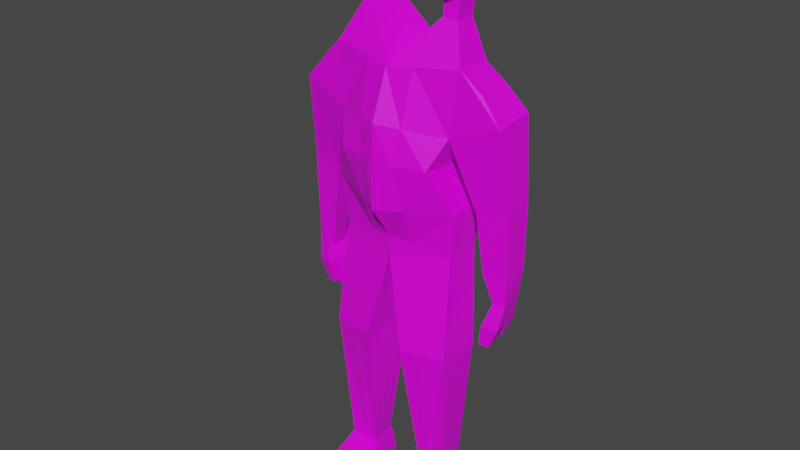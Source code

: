 # Source: AI_Model_-_Enemy_Brute.blend  (saved by Blender 3.0.42; exported with 4.5.12 LTS)
import bpy
from mathutils import Matrix  # noqa: F401  (used for matrix-valued properties, if any)

bpy.ops.wm.read_factory_settings(use_empty=True)
scene = bpy.context.scene
scene.name = 'Scene'

# ---- collections
col_collection = bpy.data.collections.new('Collection'); scene.collection.children.link(col_collection)

# ---- images (referenced by path relative to the original .blend; pixels are not part of the script)
import os
ASSET_DIR = os.environ.get("B2B_ASSET_DIR", "")  # directory of the original .blend (textures are referenced by path, not embedded)
HERE = os.path.dirname(os.path.abspath(__file__))  # packed textures are extracted next to this script under _unpacked/

def load_image(name, relpath, width, height, colorspace="sRGB"):
    """Load a texture the original file referenced (path relative to the .blend, or extracted next to this script)."""
    p = next((c for c in (os.path.join(HERE, relpath), os.path.join(ASSET_DIR, relpath)) if relpath and os.path.exists(c)), "")
    if p:
        img = bpy.data.images.load(p, check_existing=True)
        img.name = name
    else:  # same state as the original file: an image datablock whose file is absent (Cycles renders it pink)
        img = bpy.data.images.new(name, width, height)
        img.source = "FILE"
        img.filepath = "//" + (relpath or name)
    img.colorspace_settings.name = colorspace
    return img
img_colour_grid_png = load_image('Colour_Grid.png', 'Colour_Grid.png', 1024, 1024, 'sRGB')

# ---- materials (node trees are filled in below, after node groups)
mat_material = bpy.data.materials.new('Material')
mat_material.alpha_threshold = 0.0
mat_material.use_transparent_shadow = False
mat_material.line_color = (0.0, 0.0, 0.0, 1.0)

# ---- material node trees
mat_material.use_nodes = True; mat_material.node_tree.nodes.clear()
_N = mat_material.node_tree.nodes; _L = mat_material.node_tree.links
n0 = _N.new('ShaderNodeOutputMaterial'); n0.name = 'Material Output'; n0.location = (300, 300)
n1 = _N.new('ShaderNodeBsdfPrincipled'); n1.name = 'Principled BSDF'; n1.location = (10, 300)
n1.distribution = 'GGX'
n1.subsurface_method = 'RANDOM_WALK_SKIN'
n1.inputs[2].default_value = 0.4
n1.inputs[3].default_value = 1.45
n1.inputs[27].default_value = (0.0, 0.0, 0.0, 1.0)
n1.inputs[28].default_value = 1.0
n2 = _N.new('ShaderNodeTexImage'); n2.name = 'Image Texture'; n2.location = (-280, 280)
n2.image = img_colour_grid_png
_L.new(n1.outputs[0], n0.inputs[0])
_L.new(n2.outputs[0], n1.inputs[0])
n0.is_active_output = True

# ---- world
world_world = bpy.data.worlds.new('World'); scene.world = world_world
world_world.use_nodes = True; world_world.node_tree.nodes.clear()
_N = world_world.node_tree.nodes; _L = world_world.node_tree.links
n0 = _N.new('ShaderNodeOutputWorld'); n0.name = 'World Output'; n0.location = (300, 300)
n1 = _N.new('ShaderNodeBackground'); n1.name = 'Background'; n1.location = (10, 300)
n1.inputs[0].default_value = (0.05088, 0.05088, 0.05088, 1.0)
_L.new(n1.outputs[0], n0.inputs[0])
n0.is_active_output = True
world_world.color = (0.05088, 0.05088, 0.05088)
world_world.use_sun_shadow = False
world_world.sun_shadow_jitter_overblur = 0.0

# ---- meshes
me_cube = bpy.data.meshes.new('Cube')
me_cube.from_pydata([(0.6976, 0.2738, 0.9491), (0.5103, 0.344, 0.0161), (0.6976, -0.1001, 0.9491), (0.4941, -0.3143, 0.01188), (0.0, 0.4449, 0.9937), (0.0, 0.4604, -0.003335), (-0.001466, -0.2613, 0.879), (-0.01624, -0.4512, 0.0272), (0.6325, 0.2801, -0.9018), (0.6325, -0.09328, -0.9018), (-0.001906, 0.4502, -0.9476), (0.0, -0.2188, -0.7997), (0.6325, 0.2801, -0.9018), (0.6325, -0.09328, -0.9018), (-0.001906, 0.4502, -0.9476), (-0.001464, -0.2197, -1.013), (0.6325, 0.2801, -0.9018), (0.6325, -0.09328, -0.9018), (-0.001906, 0.4502, -0.9476), (-0.001464, -0.2197, -1.013), (0.6753, 0.2522, -1.967), (0.6753, -0.2279, -1.967), (0.2084, 0.3497, -1.965), (0.2084, -0.3253, -1.965), (0.5878, 0.2141, -3.532), (0.6434, -0.1376, -3.532), (0.3395, 0.2181, -3.531), (0.2757, -0.1272, -3.531), (0.6527, 0.3266, 0.3984), (-0.004908, -0.4444, 0.3925), (0.6214, -0.1478, 0.3136), (0.00379, 0.5317, 0.2393), (0.9018, 0.3185, 0.7623), (0.9018, -0.05547, 0.7623), (1.137, 0.3127, 0.5611), (1.118, -0.08213, 0.5021), (0.9515, 0.3236, -0.9751), (0.9199, 0.02996, -1.016), (1.178, 0.3133, -0.9776), (1.168, 0.04739, -0.9754), (1.029, 0.3237, -1.257), (1.05, 0.02337, -1.271), (1.126, 0.3189, -1.308), (1.167, 0.0519, -1.286), (0.8396, 0.002626, -0.3998), (1.178, 0.03768, -0.3155), (1.19, 0.3083, -0.3144), (0.8695, 0.3009, -0.352), (0.6102, 0.2459, -3.745), (0.676, -0.1708, -3.745), (0.316, 0.2505, -3.743), (0.2405, -0.1584, -3.743), (0.2915, -0.7028, -3.677), (0.6223, -0.6314, -3.678), (0.2903, -0.7029, -3.74), (0.6211, -0.6314, -3.742), (0.5688, 0.1863, -3.459), (0.3557, 0.1937, -3.458), (0.3062, -0.1038, -3.458), (0.6119, -0.1076, -3.459), (0.6976, -0.1001, 0.9491), (-0.001466, -0.2613, 0.879), (0.6976, 0.2738, 0.9491), (0.0, 0.4449, 0.9937), (0.5284, 0.06585, 1.321), (0.3858, 0.05631, 1.332), (0.5268, 0.2848, 1.32), (0.3858, 0.4375, 1.33), (0.5901, 0.08641, 1.558), (0.3858, 0.05704, 1.563), (0.5891, 0.3083, 1.554), (0.3858, 0.4292, 1.57), (0.5901, 0.08641, 1.558), (0.3858, 0.05704, 1.563), (0.5891, 0.3083, 1.554), (0.3858, 0.4292, 1.57), (0.6907, 0.3212, -0.4299), (-0.03031, -0.4389, -0.4684), (0.6878, -0.1175, -0.4307), (0.0, 0.4468, -0.4755), (0.6702, 0.08563, 1.811), (0.3858, 0.07721, 1.825), (0.6778, 0.411, 1.809), (0.3858, 0.5725, 1.825), (0.6464, 0.08673, 2.133), (0.3858, 0.07765, 2.22), (0.6352, 0.3883, 2.133), (0.3858, 0.5367, 2.214), (0.5885, -0.1021, 1.652), (0.3858, -0.1091, 1.544), (0.5917, -0.1025, 1.821), (0.3858, -0.1081, 1.81), (0.605, -0.1021, 1.977), (0.3858, -0.1081, 2.073), (0.5369, 0.3036, 1.475), (0.3858, 0.4048, 1.488), (0.3858, 0.05926, 1.486), (0.5373, 0.08143, 1.479), (0.3858, 0.4048, 1.488), (0.9435, 0.3548, -1.506), (0.971, -0.04384, -1.524), (1.073, 0.3485, -1.574), (1.127, -0.005968, -1.545), (1.008, 0.3143, -1.37), (1.029, 0.01399, -1.384), (0.9435, 0.3548, -1.506), (0.971, -0.04384, -1.524), (0.9416, 0.3564, -1.506), (0.969, -0.04223, -1.525), (1.071, 0.3501, -1.574), (1.125, -0.004364, -1.546), (0.6976, 0.1803, 0.9491), (0.6976, 0.08684, 0.9491), (0.6976, -0.006654, 0.9491), (-0.0011, -0.08476, 0.9077), (0.0, 0.09179, 0.9363), (0.0, 0.2683, 0.965), (0.5103, -0.05201, -0.009661), (0.5103, 0.08, -0.001073), (0.5103, 0.212, 0.007515), (0.0, 0.2702, -0.9107), (0.0, 0.1072, -0.8737), (0.0, -0.05577, -0.8367), (0.6325, 7.689e-05, -0.9018), (0.6325, 0.09343, -0.9018), (0.6325, 0.1868, -0.9018), (0.0, 0.2735, -0.9641), (0.0, 0.1137, -0.9805), (0.0, -0.046, -0.997), (0.6325, 7.689e-05, -0.9018), (0.6325, 0.09343, -0.9018), (0.6325, 0.1868, -0.9018), (0.0, 0.2735, -0.9641), (0.0, 0.1137, -0.9805), (0.0, -0.046, -0.997), (0.6325, 7.689e-05, -0.9018), (0.6325, 0.09343, -0.9018), (0.6325, 0.1868, -0.9018), (0.2084, 0.1809, -1.965), (0.2084, 0.01219, -1.965), (0.2084, -0.1566, -1.965), (0.6753, -0.1078, -1.967), (0.6753, 0.01219, -1.967), (0.6753, 0.1322, -1.967), (0.3235, 0.1318, -3.531), (0.3076, 0.04544, -3.531), (0.2916, -0.04087, -3.531), (0.6295, -0.04969, -3.532), (0.6156, 0.03824, -3.532), (0.6017, 0.1262, -3.532), (0.6449, 0.208, 0.3772), (0.6371, 0.08943, 0.356), (0.6292, -0.02916, 0.3348), (0.9018, 0.225, 0.7623), (0.9018, 0.1315, 0.7623), (0.9018, 0.03802, 0.7623), (1.132, 0.214, 0.5463), (1.127, 0.1153, 0.5316), (1.123, 0.01658, 0.5168), (0.9436, 0.2502, -0.9854), (0.9357, 0.1768, -0.9958), (0.9278, 0.1034, -1.006), (1.175, 0.2468, -0.9771), (1.173, 0.1804, -0.9765), (1.17, 0.1139, -0.976), (1.014, 0.2392, -1.373), (1.019, 0.1641, -1.377), (1.024, 0.08907, -1.38), (1.137, 0.2522, -1.303), (1.147, 0.1854, -1.297), (1.157, 0.1187, -1.292), (0.862, 0.2264, -0.3639), (0.8546, 0.1518, -0.3759), (0.8471, 0.0772, -0.3878), (1.181, 0.1053, -0.3153), (1.184, 0.173, -0.315), (1.187, 0.2406, -0.3147), (0.2971, 0.1483, -3.743), (0.2782, 0.04608, -3.743), (0.2594, -0.05615, -3.743), (0.6595, -0.0666, -3.745), (0.6431, 0.03755, -3.745), (0.6266, 0.1417, -3.745), (0.6011, -0.03411, -3.459), (0.5904, 0.03936, -3.459), (0.5796, 0.1128, -3.459), (0.3433, 0.1193, -3.458), (0.331, 0.04495, -3.458), (0.3186, -0.02942, -3.458), (0.6976, 0.1803, 0.9491), (0.6976, 0.08684, 0.9491), (0.6976, -0.006654, 0.9491), (-0.0011, -0.08476, 0.9077), (0.0, 0.09179, 0.9363), (0.0, 0.2683, 0.965), (0.5272, 0.2301, 1.32), (0.5276, 0.1753, 1.32), (0.528, 0.1206, 1.321), (0.3858, 0.1516, 1.332), (0.3858, 0.2469, 1.331), (0.3858, 0.3422, 1.33), (0.5894, 0.2528, 1.555), (0.5896, 0.1973, 1.556), (0.5899, 0.1419, 1.557), (0.3858, 0.1501, 1.565), (0.3858, 0.2431, 1.567), (0.3858, 0.3361, 1.568), (0.5894, 0.2528, 1.555), (0.5896, 0.1973, 1.556), (0.5899, 0.1419, 1.557), (0.3858, 0.1501, 1.565), (0.3858, 0.2431, 1.567), (0.3858, 0.3361, 1.568), (0.6885, -0.007848, -0.4305), (0.6892, 0.1018, -0.4303), (0.69, 0.2115, -0.4301), (0.6759, 0.3296, 1.81), (0.674, 0.2483, 1.81), (0.6721, 0.167, 1.81), (0.3858, 0.201, 1.825), (0.3858, 0.3249, 1.825), (0.3858, 0.4487, 1.825), (0.638, 0.3129, 2.133), (0.6408, 0.2375, 2.133), (0.6436, 0.1621, 2.133), (0.3858, 0.1924, 2.218), (0.3858, 0.3072, 2.217), (0.3858, 0.422, 2.216), (0.537, 0.248, 1.476), (0.5371, 0.1925, 1.477), (0.5372, 0.137, 1.478), (0.3858, 0.1456, 1.486), (0.3858, 0.232, 1.487), (0.3858, 0.3184, 1.488), (0.9504, 0.2552, -1.51), (0.9572, 0.1555, -1.515), (0.9641, 0.05583, -1.519), (1.086, 0.2599, -1.566), (1.1, 0.1713, -1.559), (1.113, 0.08265, -1.552), (1.014, 0.2392, -1.373), (1.019, 0.1641, -1.377), (1.024, 0.08907, -1.38), (0.9504, 0.2552, -1.51), (0.9572, 0.1555, -1.515), (0.9641, 0.05583, -1.519), (0.9484, 0.2568, -1.511), (0.9553, 0.1571, -1.516), (0.9622, 0.05743, -1.52), (1.084, 0.2615, -1.567), (1.098, 0.1729, -1.56), (1.111, 0.08425, -1.553), (0.9258, 0.3055, -1.694), (1.011, 0.3013, -1.738), (0.9303, 0.2403, -1.697), (1.019, 0.2433, -1.733), (0.9484, 0.2568, -1.511), (0.9553, 0.1571, -1.516), (1.084, 0.2615, -1.567), (1.098, 0.1729, -1.56), (0.8884, 0.2125, -1.75), (0.8929, 0.1473, -1.753), (0.9774, 0.2156, -1.787), (0.9862, 0.1576, -1.782), (0.8844, 0.1279, -1.787), (0.8889, 0.06264, -1.79), (0.9777, 0.1382, -1.816), (0.9865, 0.08019, -1.811), (0.9227, 0.04946, -1.747), (0.9272, -0.01576, -1.75), (1.02, 0.06701, -1.769), (1.029, 0.00902, -1.764), (0.9982, 0.001497, -1.76), (1.001, 0.06361, -1.765), (0.5497, -0.1036, 1.863), (0.4306, -0.1069, 1.857), (0.5573, -0.1034, 1.953), (0.4306, -0.1069, 2.009), (0.5497, -0.1036, 1.863), (0.4306, -0.1069, 1.857), (0.5573, -0.1034, 1.953), (0.4306, -0.1069, 2.009), (0.5475, -0.02433, 1.863), (0.4285, -0.02755, 1.857), (0.5551, -0.02409, 1.953), (0.4285, -0.02755, 2.009), (0.5885, -0.1021, 1.652), (0.3858, -0.1091, 1.544), (0.5917, -0.1025, 1.821), (0.3858, -0.1081, 1.81), (0.5885, -0.1021, 1.652), (0.3858, -0.1091, 1.544), (0.5917, -0.1025, 1.821), (0.3858, -0.1081, 1.81), (0.3858, 0.4247, 1.86), (0.3858, 0.5262, 1.86), (0.3858, 0.4028, 2.181), (0.3858, 0.4969, 2.18), (0.3858, 0.1203, 1.86), (0.3858, 0.1207, 2.184), (0.3858, 0.2218, 1.86), (0.3858, 0.3233, 1.86), (0.3858, 0.2147, 2.183), (0.3858, 0.3088, 2.182), (0.4473, 0.5262, 1.86), (0.4473, 0.4969, 2.18), (0.4473, 0.4028, 2.181), (0.4473, 0.4247, 1.86), (0.4473, 0.1203, 1.86), (0.4473, 0.1207, 2.184), (0.4473, 0.2218, 1.86), (0.4473, 0.3233, 1.86), (0.4473, 0.2147, 2.183), (0.4473, 0.3088, 2.182), (0.5885, -0.1021, 1.652), (0.3858, -0.1091, 1.544), (0.5917, -0.1025, 1.821), (0.3858, -0.1081, 1.81), (0.5885, -0.1021, 1.652), (0.3858, -0.1091, 1.544), (0.5917, -0.1025, 1.821), (0.3858, -0.1081, 1.81), (0.5512, -0.1027, 1.663), (0.3867, -0.1084, 1.575), (0.5539, -0.103, 1.799), (0.3867, -0.1076, 1.791), (0.552, -0.128, 1.663), (0.3875, -0.1337, 1.575), (0.5547, -0.1284, 1.799), (0.3875, -0.1329, 1.791), (0.3676, 0.5262, 1.86), (0.3676, 0.4969, 2.18), (0.3676, 0.4028, 2.181), (0.3676, 0.4247, 1.86), (0.3676, 0.1203, 1.86), (0.3676, 0.1207, 2.184), (0.3676, 0.2218, 1.86), (0.3676, 0.3233, 1.86), (0.3676, 0.2147, 2.183), (0.3676, 0.3088, 2.182), (0.3676, 0.4592, 1.911), (0.3676, 0.4392, 2.129), (0.3676, 0.3751, 2.13), (0.3676, 0.3901, 1.911), (0.3676, 0.1828, 1.911), (0.3676, 0.183, 2.132), (0.3676, 0.2519, 1.911), (0.3676, 0.321, 1.911), (0.3676, 0.247, 2.131), (0.3676, 0.3111, 2.13), (0.3906, 0.4592, 1.911), (0.3906, 0.4392, 2.129), (0.3906, 0.3751, 2.13), (0.3906, 0.3901, 1.911), (0.3906, 0.1828, 1.911), (0.3906, 0.183, 2.132), (0.3906, 0.2519, 1.911), (0.3906, 0.321, 1.911), (0.3906, 0.247, 2.131), (0.3906, 0.3111, 2.13), (0.192, 0.4166, 0.003979), (0.2616, -0.2007, 0.9054), (0.1758, -0.3997, 0.02144), (0.2625, 0.3805, 0.9769), (0.2368, 0.3862, -0.9304), (0.238, -0.1716, -0.8382), (0.2368, 0.3862, -0.9304), (0.2371, -0.1721, -0.9714), (0.2368, 0.3862, -0.9304), (0.2371, -0.1721, -0.9714), (0.3841, 0.313, -1.966), (0.3841, -0.2886, -1.966), (0.4329, 0.2166, -3.531), (0.414, -0.1311, -3.531), (0.248, 0.4545, 0.2991), (0.2308, -0.3328, 0.3628), (0.4267, 0.2488, -3.744), (0.4043, -0.163, -3.744), (0.416, -0.6759, -3.678), (0.4148, -0.676, -3.741), (0.4213, -0.1052, -3.458), (0.4359, 0.1909, -3.458), (0.2616, -0.2007, 0.9054), (0.2625, 0.3805, 0.9769), (0.4394, 0.0599, 1.328), (0.4388, 0.3801, 1.326), (0.4627, 0.06809, 1.561), (0.4623, 0.3837, 1.564), (0.4627, 0.06809, 1.561), (0.4623, 0.3837, 1.564), (0.2599, 0.3995, -0.4583), (0.2399, -0.318, -0.4542), (0.4957, 0.5117, 1.819), (0.4838, 0.08107, 2.187), (0.4796, 0.4809, 2.184), (0.462, -0.1065, 1.585), (0.4633, -0.106, 1.814), (0.4682, -0.1058, 2.037), (0.4428, 0.06761, 1.483), (0.4426, 0.3667, 1.484), (0.4807, 0.3809, 2.185), (0.4817, 0.281, 2.185), (0.4828, 0.181, 2.186), (0.4211, 0.1458, -3.744), (0.4155, 0.04287, -3.744), (0.4099, -0.06009, -3.744), (0.4754, -0.1056, 1.859), (0.4783, -0.1055, 1.988), (0.4754, -0.1056, 1.859), (0.4783, -0.1055, 1.988), (0.4733, -0.02634, 1.859), (0.4761, -0.02625, 1.988), (0.462, -0.1065, 1.585), (0.4633, -0.106, 1.814), (0.462, -0.1065, 1.585), (0.4633, -0.106, 1.814), (0.462, -0.1065, 1.585), (0.4633, -0.106, 1.814), (0.462, -0.1065, 1.585), (0.4633, -0.106, 1.814), (0.4486, -0.1063, 1.608), (0.4496, -0.1059, 1.794), (0.4494, -0.1316, 1.608), (0.4504, -0.1312, 1.794)], [], [(114, 6, 61, 192), (375, 361, 6, 29), (391, 77, 11, 365), (45, 44, 37, 39), (374, 363, 0, 28), (123, 9, 13, 129), (213, 78, 9, 123), (390, 76, 8, 364), (367, 15, 19, 369), (364, 8, 12, 366), (365, 11, 15, 367), (120, 10, 14, 126), (135, 17, 21, 141), (126, 14, 18, 132), (129, 13, 17, 135), (366, 12, 16, 368), (381, 56, 24, 372), (368, 16, 20, 370), (369, 19, 23, 371), (132, 18, 22, 138), (147, 25, 49, 180), (380, 58, 27, 373), (186, 57, 26, 144), (183, 59, 25, 147), (360, 374, 28, 1), (117, 152, 30, 3), (362, 375, 29, 7), (158, 155, 33, 35), (2, 30, 35, 33), (113, 2, 33, 155), (28, 0, 32, 34), (36, 38, 42, 40), (174, 45, 39, 164), (47, 46, 38, 36), (171, 47, 36, 159), (43, 41, 100, 102), (159, 36, 40, 165), (39, 37, 41, 43), (164, 39, 43, 170), (150, 28, 47, 171), (28, 34, 46, 47), (158, 35, 45, 174), (35, 30, 44, 45), (405, 180, 49, 377), (372, 24, 48, 376), (49, 25, 53, 55), (144, 26, 50, 177), (378, 52, 54, 379), (377, 49, 55, 379), (27, 51, 54, 52), (373, 27, 52, 378), (141, 21, 59, 183), (138, 22, 57, 186), (371, 23, 58, 380), (370, 20, 56, 381), (383, 63, 67, 385), (111, 0, 62, 189), (363, 4, 63, 383), (361, 2, 60, 382), (189, 62, 66, 195), (192, 61, 65, 198), (382, 60, 64, 384), (231, 96, 69, 204), (228, 94, 70, 201), (399, 95, 71, 387), (398, 97, 68, 386), (204, 69, 73, 210), (389, 75, 83, 392), (386, 68, 72, 388), (387, 71, 75, 389), (201, 70, 74, 207), (360, 1, 76, 390), (117, 3, 78, 213), (362, 7, 77, 391), (392, 83, 87, 394), (207, 74, 82, 216), (210, 73, 81, 219), (393, 85, 93, 397), (402, 225, 85, 393), (216, 82, 86, 222), (299, 302, 312, 309), (80, 84, 92, 90), (88, 90, 288, 286), (93, 91, 275, 277), (72, 80, 90, 88), (85, 81, 91, 93), (388, 72, 88, 395), (81, 73, 89, 91), (384, 64, 97, 398), (385, 67, 95, 399), (195, 66, 94, 228), (198, 65, 96, 231), (99, 101, 109, 107), (170, 43, 102, 239), (40, 42, 101, 99), (165, 40, 103, 240), (240, 103, 105, 243), (100, 41, 104, 106), (236, 100, 106, 245), (40, 99, 105, 103), (109, 249, 255, 253), (234, 99, 107, 246), (102, 100, 108, 110), (239, 102, 110, 251), (101, 237, 249, 109), (237, 238, 250, 249), (238, 239, 251, 250), (100, 236, 248, 108), (236, 235, 247, 248), (235, 234, 246, 247), (110, 108, 269, 272, 271), (250, 251, 267, 266), (246, 249, 258, 256), (99, 234, 243, 105), (234, 235, 244, 243), (235, 236, 245, 244), (104, 242, 245, 106), (242, 241, 244, 245), (241, 240, 243, 244), (41, 167, 242, 104), (167, 166, 241, 242), (166, 165, 240, 241), (42, 168, 237, 101), (168, 169, 238, 237), (169, 170, 239, 238), (67, 200, 233, 95), (200, 199, 232, 233), (199, 198, 231, 232), (64, 197, 230, 97), (197, 196, 229, 230), (196, 195, 228, 229), (81, 85, 299, 298), (87, 83, 295, 297), (219, 81, 298, 300), (80, 218, 224, 84), (218, 217, 223, 224), (217, 216, 222, 223), (394, 87, 227, 400), (400, 227, 226, 401), (401, 226, 225, 402), (75, 212, 221, 83), (212, 211, 220, 221), (211, 210, 219, 220), (72, 209, 218, 80), (209, 208, 217, 218), (208, 207, 216, 217), (1, 119, 215, 76), (119, 118, 214, 215), (118, 117, 213, 214), (68, 203, 209, 72), (203, 202, 208, 209), (202, 201, 207, 208), (71, 206, 212, 75), (206, 205, 211, 212), (205, 204, 210, 211), (97, 230, 203, 68), (230, 229, 202, 203), (229, 228, 201, 202), (95, 233, 206, 71), (233, 232, 205, 206), (232, 231, 204, 205), (63, 194, 200, 67), (194, 193, 199, 200), (193, 192, 198, 199), (60, 191, 197, 64), (191, 190, 196, 197), (190, 189, 195, 196), (2, 113, 191, 60), (113, 112, 190, 191), (112, 111, 189, 190), (23, 140, 188, 58), (140, 139, 187, 188), (139, 138, 186, 187), (20, 143, 185, 56), (143, 142, 184, 185), (142, 141, 183, 184), (27, 146, 179, 51), (146, 145, 178, 179), (145, 144, 177, 178), (376, 48, 182, 403), (403, 182, 181, 404), (404, 181, 180, 405), (34, 156, 176, 46), (156, 157, 175, 176), (157, 158, 174, 175), (30, 152, 173, 44), (152, 151, 172, 173), (151, 150, 171, 172), (38, 162, 168, 42), (162, 163, 169, 168), (163, 164, 170, 169), (37, 161, 167, 41), (161, 160, 166, 167), (160, 159, 165, 166), (44, 173, 161, 37), (173, 172, 160, 161), (172, 171, 159, 160), (46, 176, 162, 38), (176, 175, 163, 162), (175, 174, 164, 163), (0, 111, 153, 32), (111, 112, 154, 153), (112, 113, 155, 154), (34, 32, 153, 156), (156, 153, 154, 157), (157, 154, 155, 158), (1, 28, 150, 119), (119, 150, 151, 118), (118, 151, 152, 117), (56, 185, 149, 24), (185, 184, 148, 149), (184, 183, 147, 148), (58, 188, 146, 27), (188, 187, 145, 146), (187, 186, 144, 145), (24, 149, 182, 48), (149, 148, 181, 182), (148, 147, 180, 181), (19, 134, 140, 23), (134, 133, 139, 140), (133, 132, 138, 139), (12, 131, 137, 16), (131, 130, 136, 137), (130, 129, 135, 136), (15, 128, 134, 19), (128, 127, 133, 134), (127, 126, 132, 133), (16, 137, 143, 20), (137, 136, 142, 143), (136, 135, 141, 142), (11, 122, 128, 15), (122, 121, 127, 128), (121, 120, 126, 127), (76, 215, 125, 8), (215, 214, 124, 125), (214, 213, 123, 124), (8, 125, 131, 12), (125, 124, 130, 131), (124, 123, 129, 130), (4, 116, 194, 63), (116, 115, 193, 194), (115, 114, 192, 193), (254, 252, 253, 255), (249, 246, 254, 255), (107, 109, 253, 252), (246, 107, 252, 254), (257, 256, 260, 261), (247, 246, 256, 257), (249, 250, 259, 258), (250, 247, 257, 259), (261, 260, 262, 263), (256, 258, 262, 260), (258, 259, 263, 262), (259, 257, 261, 263), (265, 264, 266, 267), (251, 248, 265, 267), (248, 247, 264, 265), (247, 250, 266, 264), (272, 273, 270, 271), (251, 110, 271, 270), (248, 251, 270, 273, 268), (108, 248, 268, 269), (269, 268, 273, 272), (277, 275, 279, 281), (397, 93, 277, 407), (90, 92, 276, 274), (396, 90, 274, 406), (278, 280, 284, 282), (407, 277, 281, 409), (274, 276, 280, 278), (406, 274, 278, 408), (410, 282, 284, 411), (408, 278, 282, 410), (281, 279, 283, 285), (409, 281, 285, 411), (289, 287, 291, 293), (395, 88, 286, 412), (91, 89, 287, 289), (396, 91, 289, 413), (290, 292, 316, 314), (413, 289, 293, 415), (286, 288, 292, 290), (412, 286, 290, 414), (214, 215, 76, 78, 213), (225, 226, 303, 302), (83, 221, 294, 295), (220, 219, 300, 301), (226, 227, 296, 303), (227, 87, 297, 296), (221, 220, 301, 294), (85, 225, 302, 299), (308, 309, 335, 334), (295, 294, 307, 304), (300, 298, 308, 310), (302, 303, 313, 312), (301, 300, 310, 311), (297, 295, 304, 305), (303, 296, 306, 313), (294, 301, 311, 307), (296, 297, 305, 306), (298, 299, 309, 308), (314, 316, 320, 318), (414, 290, 314, 416), (293, 291, 315, 317), (415, 293, 317, 417), (321, 319, 323, 325), (416, 314, 318, 418), (317, 315, 319, 321), (417, 317, 321, 419), (421, 325, 329, 423), (419, 321, 325, 421), (318, 320, 324, 322), (418, 318, 322, 420), (422, 326, 328, 423), (322, 324, 328, 326), (420, 322, 326, 422), (325, 323, 327, 329), (330, 333, 343, 340), (305, 304, 330, 331), (309, 312, 338, 335), (310, 308, 334, 336), (306, 305, 331, 332), (312, 313, 339, 338), (311, 310, 336, 337), (304, 307, 333, 330), (313, 306, 332, 339), (307, 311, 337, 333), (349, 342, 352, 359), (339, 332, 342, 349), (333, 337, 347, 343), (334, 335, 345, 344), (331, 330, 340, 341), (335, 338, 348, 345), (336, 334, 344, 346), (332, 331, 341, 342), (338, 339, 349, 348), (337, 336, 346, 347), (353, 357, 356, 354, 355, 358, 359, 352, 351, 350), (343, 347, 357, 353), (344, 345, 355, 354), (341, 340, 350, 351), (345, 348, 358, 355), (346, 344, 354, 356), (342, 341, 351, 352), (348, 349, 359, 358), (347, 346, 356, 357), (340, 343, 353, 350), (323, 420, 422, 327), (327, 422, 423, 329), (319, 418, 420, 323), (320, 419, 421, 324), (324, 421, 423, 328), (316, 417, 419, 320), (315, 416, 418, 319), (292, 415, 417, 316), (291, 414, 416, 315), (287, 412, 414, 291), (288, 413, 415, 292), (90, 396, 413, 288), (89, 395, 412, 287), (280, 409, 411, 284), (279, 408, 410, 283), (283, 410, 411, 285), (275, 406, 408, 279), (276, 407, 409, 280), (91, 396, 406, 275), (92, 397, 407, 276), (178, 404, 405, 179), (177, 403, 404, 178), (50, 376, 403, 177), (223, 401, 402, 224), (222, 400, 401, 223), (86, 394, 400, 222), (66, 385, 399, 94), (65, 384, 398, 96), (73, 388, 395, 89), (224, 402, 393, 84), (84, 393, 397, 92), (82, 392, 394, 86), (3, 362, 391, 78), (5, 360, 390, 79), (70, 387, 389, 74), (69, 386, 388, 73), (74, 389, 392, 82), (96, 398, 386, 69), (94, 399, 387, 70), (61, 382, 384, 65), (6, 361, 382, 61), (0, 363, 383, 62), (62, 383, 385, 66), (22, 370, 381, 57), (21, 371, 380, 59), (25, 373, 378, 53), (51, 377, 379, 54), (53, 378, 379, 55), (26, 372, 376, 50), (179, 405, 377, 51), (3, 30, 375, 362), (5, 31, 374, 360), (59, 380, 373, 25), (17, 369, 371, 21), (18, 368, 370, 22), (57, 381, 372, 26), (14, 366, 368, 18), (9, 365, 367, 13), (10, 364, 366, 14), (13, 367, 369, 17), (79, 390, 364, 10), (31, 4, 363, 374), (78, 391, 365, 9), (30, 2, 361, 375)])
_uv = me_cube.uv_layers.new(name='UVMap')
_uv.uv.foreach_set('vector', [0.4999, 0.5872, 0.4999, 0.5844, 0.4999, 0.5844, 0.4999, 0.5872, 0.8212, 0.4562, 0.8226, 0.4802, 0.8109, 0.479, 0.8108, 0.4575, 0.8216, 0.4201, 0.8097, 0.4195, 0.811, 0.4048, 0.8215, 0.4031, 0.7203, 0.4349, 0.7054, 0.4311, 0.7089, 0.4039, 0.7199, 0.4057, 0.6792, 0.462, 0.6799, 0.492, 0.6991, 0.4908, 0.6971, 0.4664, 0.5608, 0.4134, 0.5608, 0.4134, 0.5608, 0.4134, 0.5608, 0.4134, 0.6987, 0.4298, 0.6987, 0.4298, 0.6962, 0.4089, 0.6962, 0.4089, 0.6798, 0.4285, 0.6988, 0.4298, 0.6962, 0.4089, 0.6787, 0.4077, 0.6788, 0.4059, 0.6682, 0.404, 0.6682, 0.404, 0.6788, 0.4059, 0.6787, 0.4077, 0.6962, 0.4089, 0.6962, 0.4089, 0.6787, 0.4077, 0.8215, 0.4031, 0.811, 0.4048, 0.8109, 0.3954, 0.8215, 0.3972, 0.5, 0.4125, 0.4998, 0.409, 0.4998, 0.409, 0.5, 0.4074, 0.5712, 0.4846, 0.5712, 0.4846, 0.5728, 0.4433, 0.5728, 0.4433, 0.5, 0.4074, 0.4998, 0.409, 0.4998, 0.409, 0.5, 0.4074, 0.5608, 0.4134, 0.5608, 0.4134, 0.5608, 0.4134, 0.5608, 0.4134, 0.5558, 0.4835, 0.5712, 0.4846, 0.5712, 0.4846, 0.5558, 0.4835, 0.9306, 0.968, 0.9546, 0.9679, 0.9581, 0.9547, 0.9301, 0.9548, 0.5558, 0.4835, 0.5712, 0.4846, 0.5728, 0.4433, 0.5615, 0.4434, 0.5558, 0.4819, 0.5466, 0.4803, 0.5547, 0.4434, 0.5615, 0.4434, 0.5466, 0.4822, 0.5466, 0.4828, 0.5547, 0.4434, 0.5547, 0.4434, 0.9656, 0.9547, 0.9681, 0.9547, 0.974, 0.9162, 0.971, 0.9162, 0.928, 0.968, 0.9072, 0.968, 0.9017, 0.9549, 0.9267, 0.9548, 0.9139, 0.968, 0.9161, 0.968, 0.9132, 0.9549, 0.9103, 0.9549, 0.9605, 0.9679, 0.9624, 0.9679, 0.9681, 0.9547, 0.9656, 0.9547, 0.6768, 0.449, 0.6792, 0.462, 0.6971, 0.4664, 0.6908, 0.4495, 0.6908, 0.4484, 0.6961, 0.4636, 0.6957, 0.4627, 0.6901, 0.4493, 0.8188, 0.4411, 0.8212, 0.4562, 0.8108, 0.4575, 0.8103, 0.4414, 0.7179, 0.4716, 0.7081, 0.4825, 0.7081, 0.4825, 0.7177, 0.471, 0.6991, 0.4908, 0.6957, 0.4627, 0.7177, 0.471, 0.7081, 0.4825, 0.6991, 0.4908, 0.6991, 0.4908, 0.7081, 0.4825, 0.7081, 0.4825, 0.6971, 0.4664, 0.6991, 0.4908, 0.7081, 0.4825, 0.7185, 0.4736, 0.7103, 0.4057, 0.7203, 0.4056, 0.7181, 0.391, 0.7138, 0.3932, 0.7205, 0.4349, 0.7203, 0.4349, 0.7199, 0.4057, 0.72, 0.4057, 0.7067, 0.4332, 0.7209, 0.4349, 0.7203, 0.4056, 0.7103, 0.4057, 0.7064, 0.4327, 0.7067, 0.4332, 0.7103, 0.4057, 0.71, 0.4052, 0.6121, 0.3764, 0.6008, 0.3779, 0.5933, 0.3536, 0.6083, 0.3516, 0.71, 0.4052, 0.7103, 0.4057, 0.7138, 0.3932, 0.7131, 0.3881, 0.7199, 0.4057, 0.7089, 0.4039, 0.7147, 0.3926, 0.7199, 0.3919, 0.72, 0.4057, 0.7199, 0.4057, 0.7199, 0.3919, 0.7194, 0.3917, 0.6968, 0.4655, 0.6971, 0.4664, 0.7067, 0.4332, 0.7064, 0.4327, 0.6971, 0.4664, 0.7185, 0.4736, 0.7209, 0.4349, 0.7067, 0.4332, 0.7179, 0.4716, 0.7177, 0.471, 0.7203, 0.4349, 0.7205, 0.4349, 0.7177, 0.471, 0.6957, 0.4627, 0.7054, 0.4311, 0.7203, 0.4349, 0.9259, 0.9163, 0.971, 0.9162, 0.974, 0.9162, 0.9249, 0.9163, 0.9301, 0.9548, 0.9581, 0.9547, 0.9621, 0.9162, 0.929, 0.9163, 0.974, 0.9162, 0.9681, 0.9547, 0.9643, 0.9282, 0.9641, 0.9168, 0.9103, 0.9549, 0.9132, 0.9549, 0.909, 0.9164, 0.9055, 0.9164, 0.927, 0.9283, 0.9045, 0.9284, 0.9043, 0.917, 0.9268, 0.9169, 0.9249, 0.9163, 0.974, 0.9162, 0.9641, 0.9168, 0.9268, 0.9169, 0.9017, 0.9549, 0.8953, 0.9164, 0.9043, 0.917, 0.9045, 0.9284, 0.9267, 0.9548, 0.9017, 0.9549, 0.9045, 0.9284, 0.927, 0.9283, 0.5728, 0.4433, 0.5728, 0.4433, 0.5704, 0.3855, 0.5699, 0.3855, 0.5547, 0.4434, 0.5547, 0.4434, 0.5604, 0.3856, 0.5599, 0.3856, 0.5615, 0.4434, 0.5547, 0.4434, 0.5585, 0.3856, 0.563, 0.3855, 0.5615, 0.4434, 0.5728, 0.4433, 0.5687, 0.3855, 0.5635, 0.3855, 0.3115, 0.913, 0.3006, 0.9147, 0.3168, 0.9279, 0.3192, 0.9273, 0.567, 0.5912, 0.567, 0.5912, 0.567, 0.5912, 0.567, 0.5912, 0.6799, 0.492, 0.6683, 0.4927, 0.6683, 0.4927, 0.6799, 0.492, 0.6798, 0.4888, 0.6991, 0.4908, 0.6991, 0.4908, 0.6799, 0.4888, 0.3301, 0.909, 0.3295, 0.9102, 0.3233, 0.9262, 0.3236, 0.9258, 0.8062, 0.9021, 0.8129, 0.8972, 0.8167, 0.9305, 0.8132, 0.9315, 0.3107, 0.9015, 0.3321, 0.9047, 0.3245, 0.9243, 0.3202, 0.9247, 0.8137, 0.9395, 0.8169, 0.9387, 0.8172, 0.943, 0.8136, 0.9439, 0.3245, 0.9331, 0.3243, 0.9334, 0.3269, 0.9371, 0.3273, 0.9369, 0.3199, 0.9342, 0.3172, 0.9346, 0.3174, 0.9384, 0.321, 0.9379, 0.3209, 0.9324, 0.3255, 0.9322, 0.3284, 0.9362, 0.3221, 0.9363, 0.5371, 0.6503, 0.5371, 0.6502, 0.5371, 0.6502, 0.5371, 0.6503, 0.321, 0.9379, 0.3174, 0.9384, 0.3177, 0.9504, 0.3229, 0.9502, 0.3221, 0.9363, 0.3284, 0.9362, 0.3284, 0.9362, 0.3221, 0.9363, 0.321, 0.9379, 0.3174, 0.9384, 0.3174, 0.9384, 0.321, 0.9379, 0.5566, 0.6494, 0.5566, 0.6493, 0.5566, 0.6493, 0.5566, 0.6494, 0.6768, 0.449, 0.6908, 0.4495, 0.6988, 0.4298, 0.6798, 0.4285, 0.6908, 0.4484, 0.6901, 0.4493, 0.6987, 0.4298, 0.6987, 0.4298, 0.8188, 0.4411, 0.8103, 0.4414, 0.8097, 0.4195, 0.8216, 0.4201, 0.3229, 0.9502, 0.3177, 0.9504, 0.3189, 0.97, 0.3235, 0.9688, 0.3273, 0.9369, 0.3269, 0.9371, 0.3315, 0.9497, 0.332, 0.9497, 0.8136, 0.9439, 0.8172, 0.943, 0.817, 0.9587, 0.8121, 0.9592, 0.3258, 0.9723, 0.3205, 0.9743, 0.3208, 0.9664, 0.3254, 0.9641, 0.3252, 0.9713, 0.32, 0.9731, 0.3205, 0.9743, 0.3258, 0.9723, 0.332, 0.9497, 0.3315, 0.9497, 0.3313, 0.9667, 0.332, 0.9672, 0.08198, 0.9813, 0.08198, 0.9812, 0.08789, 0.9812, 0.08789, 0.9813, 0.3339, 0.9498, 0.3345, 0.9689, 0.3331, 0.9602, 0.3314, 0.9504, 0.5565, 0.6588, 0.5568, 0.6749, 0.5568, 0.6749, 0.5565, 0.6588, 0.3208, 0.9664, 0.3197, 0.9497, 0.3224, 0.9526, 0.3231, 0.9622, 0.3284, 0.9362, 0.3339, 0.9498, 0.3314, 0.9504, 0.3302, 0.9405, 0.8181, 0.9855, 0.817, 0.9587, 0.825, 0.9569, 0.8262, 0.9751, 0.08937, 0.9215, 0.1016, 0.9212, 0.1015, 0.9302, 0.08931, 0.9238, 0.817, 0.9587, 0.8172, 0.943, 0.8239, 0.9405, 0.825, 0.9569, 0.3202, 0.9247, 0.3245, 0.9243, 0.3255, 0.9322, 0.3209, 0.9324, 0.3192, 0.9273, 0.3168, 0.9279, 0.3172, 0.9346, 0.3199, 0.9342, 0.3236, 0.9258, 0.3233, 0.9262, 0.3243, 0.9334, 0.3245, 0.9331, 0.8132, 0.9315, 0.8167, 0.9305, 0.8169, 0.9387, 0.8137, 0.9395, 0.5906, 0.3553, 0.6031, 0.3488, 0.6029, 0.3488, 0.5905, 0.3553, 0.6111, 0.3759, 0.6121, 0.3764, 0.6083, 0.3516, 0.607, 0.3509, 0.5988, 0.3792, 0.6082, 0.3743, 0.6031, 0.3488, 0.5906, 0.3553, 0.5974, 0.3681, 0.5988, 0.3792, 0.5969, 0.3684, 0.5974, 0.3681, 0.5974, 0.3681, 0.5969, 0.3684, 0.5906, 0.3553, 0.5913, 0.3549, 0.5933, 0.3536, 0.6008, 0.3779, 0.5989, 0.3671, 0.5933, 0.3536, 0.5926, 0.354, 0.5933, 0.3536, 0.5933, 0.3536, 0.5926, 0.354, 0.5988, 0.3792, 0.5906, 0.3553, 0.5906, 0.3553, 0.5969, 0.3684, 0.07843, 0.7104, 0.08189, 0.7123, 0.06515, 0.6695, 0.06288, 0.6683, 0.5913, 0.3549, 0.5906, 0.3553, 0.5905, 0.3553, 0.5911, 0.3548, 0.6083, 0.3516, 0.5933, 0.3536, 0.5931, 0.3535, 0.6081, 0.3515, 0.607, 0.3509, 0.6083, 0.3516, 0.6081, 0.3515, 0.6068, 0.3508, 0.6031, 0.3488, 0.6044, 0.3495, 0.6042, 0.3494, 0.6029, 0.3488, 0.6044, 0.3495, 0.6057, 0.3502, 0.6055, 0.3501, 0.6042, 0.3494, 0.6057, 0.3502, 0.607, 0.3509, 0.6068, 0.3508, 0.6055, 0.3501, 0.5933, 0.3536, 0.5926, 0.354, 0.5924, 0.354, 0.5931, 0.3535, 0.5926, 0.354, 0.592, 0.3545, 0.5918, 0.3544, 0.5924, 0.354, 0.592, 0.3545, 0.5913, 0.3549, 0.5911, 0.3548, 0.5918, 0.3544, 0.09228, 0.7178, 0.05221, 0.7231, 0.04146, 0.6651, 0.05971, 0.6627, 0.06767, 0.6616, 0.6055, 0.3501, 0.6068, 0.3508, 0.5948, 0.326, 0.5939, 0.3255, 0.5911, 0.3548, 0.6042, 0.3494, 0.6042, 0.3494, 0.5911, 0.3548, 0.5906, 0.3553, 0.5913, 0.3549, 0.5913, 0.3549, 0.5906, 0.3553, 0.5913, 0.3549, 0.592, 0.3545, 0.592, 0.3545, 0.5913, 0.3549, 0.592, 0.3545, 0.5926, 0.354, 0.5926, 0.354, 0.592, 0.3545, 0.5989, 0.3671, 0.5984, 0.3674, 0.5926, 0.354, 0.5933, 0.3536, 0.5984, 0.3674, 0.5979, 0.3677, 0.592, 0.3545, 0.5926, 0.354, 0.5979, 0.3677, 0.5974, 0.3681, 0.5913, 0.3549, 0.592, 0.3545, 0.6008, 0.3779, 0.5984, 0.3674, 0.5984, 0.3674, 0.5989, 0.3671, 0.5984, 0.3674, 0.5979, 0.3677, 0.5979, 0.3677, 0.5984, 0.3674, 0.5979, 0.3677, 0.5974, 0.3681, 0.5974, 0.3681, 0.5979, 0.3677, 0.6082, 0.3743, 0.6092, 0.3749, 0.6044, 0.3495, 0.6031, 0.3488, 0.6092, 0.3749, 0.6102, 0.3754, 0.6057, 0.3502, 0.6044, 0.3495, 0.6102, 0.3754, 0.6111, 0.3759, 0.607, 0.3509, 0.6057, 0.3502, 0.8037, 0.9342, 0.8067, 0.9333, 0.8076, 0.941, 0.8047, 0.9418, 0.3115, 0.9363, 0.3155, 0.9353, 0.3163, 0.944, 0.3124, 0.9448, 0.8099, 0.9324, 0.8132, 0.9315, 0.8137, 0.9395, 0.8106, 0.9403, 0.3245, 0.9243, 0.3242, 0.9248, 0.3251, 0.9325, 0.3255, 0.9322, 0.3242, 0.9248, 0.3239, 0.9253, 0.3248, 0.9328, 0.3251, 0.9325, 0.3239, 0.9253, 0.3236, 0.9258, 0.3245, 0.9331, 0.3248, 0.9328, 0.817, 0.9587, 0.8181, 0.9855, 0.8161, 0.9828, 0.8154, 0.9611, 0.8, 0.9838, 0.7992, 0.9606, 0.8007, 0.9624, 0.8015, 0.9817, 0.8121, 0.9592, 0.817, 0.9587, 0.8154, 0.9611, 0.8114, 0.9614, 0.3339, 0.9498, 0.3332, 0.9498, 0.3336, 0.9683, 0.3345, 0.9689, 0.3332, 0.9498, 0.3326, 0.9497, 0.3328, 0.9678, 0.3336, 0.9683, 0.3326, 0.9497, 0.332, 0.9497, 0.332, 0.9672, 0.3328, 0.9678, 0.3235, 0.9688, 0.3189, 0.97, 0.3192, 0.971, 0.324, 0.9696, 0.324, 0.9696, 0.3192, 0.971, 0.3196, 0.972, 0.3246, 0.9704, 0.3246, 0.9704, 0.3196, 0.972, 0.32, 0.9731, 0.3252, 0.9713, 0.8039, 0.9462, 0.807, 0.9454, 0.8032, 0.9601, 0.7992, 0.9606, 0.3116, 0.9497, 0.3158, 0.9488, 0.312, 0.966, 0.3063, 0.9667, 0.8103, 0.9447, 0.8136, 0.9439, 0.8121, 0.9592, 0.8076, 0.9597, 0.3284, 0.9362, 0.328, 0.9365, 0.3332, 0.9498, 0.3339, 0.9498, 0.328, 0.9365, 0.3276, 0.9367, 0.3326, 0.9497, 0.3332, 0.9498, 0.3276, 0.9367, 0.3273, 0.9369, 0.332, 0.9497, 0.3326, 0.9497, 0.6908, 0.4495, 0.6908, 0.4491, 0.6988, 0.4298, 0.6988, 0.4298, 0.6908, 0.4491, 0.6908, 0.4488, 0.6987, 0.4298, 0.6988, 0.4298, 0.6908, 0.4488, 0.6908, 0.4484, 0.6987, 0.4298, 0.6987, 0.4298, 0.5567, 0.6497, 0.5567, 0.6496, 0.5567, 0.6496, 0.5567, 0.6497, 0.5567, 0.6496, 0.5566, 0.6495, 0.5566, 0.6495, 0.5567, 0.6496, 0.5566, 0.6495, 0.5566, 0.6494, 0.5566, 0.6494, 0.5566, 0.6495, 0.5371, 0.6508, 0.5371, 0.6507, 0.5371, 0.6507, 0.5371, 0.6508, 0.5371, 0.6507, 0.5371, 0.6505, 0.5371, 0.6505, 0.5371, 0.6507, 0.5371, 0.6505, 0.5371, 0.6503, 0.5371, 0.6503, 0.5371, 0.6505, 0.3255, 0.9322, 0.3251, 0.9325, 0.328, 0.9365, 0.3284, 0.9362, 0.3251, 0.9325, 0.3248, 0.9328, 0.3276, 0.9367, 0.328, 0.9365, 0.3248, 0.9328, 0.3245, 0.9331, 0.3273, 0.9369, 0.3276, 0.9367, 0.8047, 0.9418, 0.8076, 0.941, 0.807, 0.9454, 0.8039, 0.9462, 0.3124, 0.9448, 0.3163, 0.944, 0.3158, 0.9488, 0.3116, 0.9497, 0.8106, 0.9403, 0.8137, 0.9395, 0.8136, 0.9439, 0.8103, 0.9447, 0.7892, 0.9147, 0.7945, 0.9109, 0.8067, 0.9333, 0.8037, 0.9342, 0.3013, 0.9099, 0.3088, 0.9054, 0.3155, 0.9353, 0.3115, 0.9363, 0.8002, 0.9067, 0.8062, 0.9021, 0.8132, 0.9315, 0.8099, 0.9324, 0.3321, 0.9047, 0.3314, 0.9062, 0.3242, 0.9248, 0.3245, 0.9243, 0.3314, 0.9062, 0.3307, 0.9076, 0.3239, 0.9253, 0.3242, 0.9248, 0.3307, 0.9076, 0.3301, 0.909, 0.3236, 0.9258, 0.3239, 0.9253, 0.567, 0.5912, 0.567, 0.5912, 0.567, 0.5912, 0.567, 0.5912, 0.567, 0.5912, 0.567, 0.5912, 0.567, 0.5912, 0.567, 0.5912, 0.567, 0.5912, 0.567, 0.5912, 0.567, 0.5912, 0.567, 0.5912, 0.5547, 0.4434, 0.5547, 0.4434, 0.559, 0.3856, 0.5585, 0.3856, 0.5547, 0.4434, 0.5547, 0.4434, 0.5595, 0.3856, 0.559, 0.3856, 0.5547, 0.4434, 0.5547, 0.4434, 0.5599, 0.3856, 0.5595, 0.3856, 0.5728, 0.4433, 0.5728, 0.4433, 0.5691, 0.3855, 0.5687, 0.3855, 0.5728, 0.4433, 0.5728, 0.4433, 0.5695, 0.3855, 0.5691, 0.3855, 0.5728, 0.4433, 0.5728, 0.4433, 0.5699, 0.3855, 0.5695, 0.3855, 0.9017, 0.9549, 0.9046, 0.9549, 0.8987, 0.9164, 0.8953, 0.9164, 0.9046, 0.9549, 0.9074, 0.9549, 0.9021, 0.9164, 0.8987, 0.9164, 0.9074, 0.9549, 0.9103, 0.9549, 0.9055, 0.9164, 0.9021, 0.9164, 0.929, 0.9163, 0.9621, 0.9162, 0.9651, 0.9162, 0.9279, 0.9163, 0.9279, 0.9163, 0.9651, 0.9162, 0.968, 0.9162, 0.9269, 0.9163, 0.9269, 0.9163, 0.968, 0.9162, 0.971, 0.9162, 0.9259, 0.9163, 0.7185, 0.4736, 0.7183, 0.4729, 0.7207, 0.4349, 0.7209, 0.4349, 0.7183, 0.4729, 0.7181, 0.4723, 0.7206, 0.4349, 0.7207, 0.4349, 0.7181, 0.4723, 0.7179, 0.4716, 0.7205, 0.4349, 0.7206, 0.4349, 0.6957, 0.4627, 0.6961, 0.4636, 0.7057, 0.4317, 0.7054, 0.4311, 0.6961, 0.4636, 0.6964, 0.4645, 0.706, 0.4322, 0.7057, 0.4317, 0.6964, 0.4645, 0.6968, 0.4655, 0.7064, 0.4327, 0.706, 0.4322, 0.7203, 0.4056, 0.7202, 0.4056, 0.7185, 0.3912, 0.7181, 0.391, 0.7202, 0.4056, 0.7201, 0.4056, 0.719, 0.3915, 0.7185, 0.3912, 0.7201, 0.4056, 0.72, 0.4057, 0.7194, 0.3917, 0.719, 0.3915, 0.7089, 0.4039, 0.7093, 0.4043, 0.7135, 0.3878, 0.7147, 0.3926, 0.7093, 0.4043, 0.7096, 0.4048, 0.7133, 0.388, 0.7135, 0.3878, 0.7096, 0.4048, 0.71, 0.4052, 0.7131, 0.3881, 0.7133, 0.388, 0.7054, 0.4311, 0.7057, 0.4317, 0.7093, 0.4043, 0.7089, 0.4039, 0.7057, 0.4317, 0.706, 0.4322, 0.7096, 0.4048, 0.7093, 0.4043, 0.706, 0.4322, 0.7064, 0.4327, 0.71, 0.4052, 0.7096, 0.4048, 0.7209, 0.4349, 0.7207, 0.4349, 0.7202, 0.4056, 0.7203, 0.4056, 0.7207, 0.4349, 0.7206, 0.4349, 0.7201, 0.4056, 0.7202, 0.4056, 0.7206, 0.4349, 0.7205, 0.4349, 0.72, 0.4057, 0.7201, 0.4056, 0.6991, 0.4908, 0.6991, 0.4908, 0.7081, 0.4825, 0.7081, 0.4825, 0.6991, 0.4908, 0.6991, 0.4908, 0.7081, 0.4825, 0.7081, 0.4825, 0.6991, 0.4908, 0.6991, 0.4908, 0.7081, 0.4825, 0.7081, 0.4825, 0.7185, 0.4736, 0.7081, 0.4825, 0.7081, 0.4825, 0.7183, 0.4729, 0.7183, 0.4729, 0.7081, 0.4825, 0.7081, 0.4825, 0.7181, 0.4723, 0.7181, 0.4723, 0.7081, 0.4825, 0.7081, 0.4825, 0.7179, 0.4716, 0.6908, 0.4495, 0.6971, 0.4664, 0.6968, 0.4655, 0.6908, 0.4491, 0.6908, 0.4491, 0.6968, 0.4655, 0.6964, 0.4645, 0.6908, 0.4488, 0.6908, 0.4488, 0.6964, 0.4645, 0.6961, 0.4636, 0.6908, 0.4484, 0.9546, 0.9679, 0.9566, 0.9679, 0.9606, 0.9547, 0.9581, 0.9547, 0.9566, 0.9679, 0.9585, 0.9679, 0.9631, 0.9547, 0.9606, 0.9547, 0.9585, 0.9679, 0.9605, 0.9679, 0.9656, 0.9547, 0.9631, 0.9547, 0.9072, 0.968, 0.9094, 0.968, 0.9046, 0.9549, 0.9017, 0.9549, 0.9094, 0.968, 0.9117, 0.968, 0.9074, 0.9549, 0.9046, 0.9549, 0.9117, 0.968, 0.9139, 0.968, 0.9103, 0.9549, 0.9074, 0.9549, 0.9581, 0.9547, 0.9606, 0.9547, 0.9651, 0.9162, 0.9621, 0.9162, 0.9606, 0.9547, 0.9631, 0.9547, 0.968, 0.9162, 0.9651, 0.9162, 0.9631, 0.9547, 0.9656, 0.9547, 0.971, 0.9162, 0.968, 0.9162, 0.5466, 0.4803, 0.5466, 0.4809, 0.5547, 0.4434, 0.5547, 0.4434, 0.5466, 0.4809, 0.5466, 0.4816, 0.5547, 0.4434, 0.5547, 0.4434, 0.5466, 0.4816, 0.5466, 0.4822, 0.5547, 0.4434, 0.5547, 0.4434, 0.5608, 0.4134, 0.5608, 0.4134, 0.5608, 0.4134, 0.5608, 0.4134, 0.5608, 0.4134, 0.5608, 0.4134, 0.5608, 0.4134, 0.5608, 0.4134, 0.5608, 0.4134, 0.5608, 0.4134, 0.5608, 0.4134, 0.5608, 0.4134, 0.4999, 0.4026, 0.5, 0.4042, 0.5, 0.4042, 0.4999, 0.4026, 0.5, 0.4042, 0.5, 0.4058, 0.5, 0.4058, 0.5, 0.4042, 0.5, 0.4058, 0.5, 0.4074, 0.5, 0.4074, 0.5, 0.4058, 0.5712, 0.4846, 0.5712, 0.4846, 0.5728, 0.4433, 0.5728, 0.4433, 0.5712, 0.4846, 0.5712, 0.4846, 0.5728, 0.4433, 0.5728, 0.4433, 0.5712, 0.4846, 0.5712, 0.4846, 0.5728, 0.4433, 0.5728, 0.4433, 0.5, 0.4232, 0.5, 0.4196, 0.5, 0.4042, 0.4999, 0.4026, 0.5, 0.4196, 0.5, 0.4161, 0.5, 0.4058, 0.5, 0.4042, 0.5, 0.4161, 0.5, 0.4125, 0.5, 0.4074, 0.5, 0.4058, 0.6988, 0.4298, 0.6988, 0.4298, 0.6962, 0.4089, 0.6962, 0.4089, 0.6988, 0.4298, 0.6987, 0.4298, 0.6962, 0.4089, 0.6962, 0.4089, 0.6987, 0.4298, 0.6987, 0.4298, 0.6962, 0.4089, 0.6962, 0.4089, 0.5608, 0.4134, 0.5608, 0.4134, 0.5608, 0.4134, 0.5608, 0.4134, 0.5608, 0.4134, 0.5608, 0.4134, 0.5608, 0.4134, 0.5608, 0.4134, 0.5608, 0.4134, 0.5608, 0.4134, 0.5608, 0.4134, 0.5608, 0.4134, 0.5, 0.5955, 0.5, 0.5927, 0.5, 0.5927, 0.5, 0.5955, 0.5, 0.5927, 0.5, 0.59, 0.5, 0.59, 0.5, 0.5927, 0.5, 0.59, 0.4999, 0.5872, 0.4999, 0.5872, 0.5, 0.59, 0.04226, 0.6789, 0.0411, 0.6797, 0.06288, 0.6683, 0.06515, 0.6695, 0.6042, 0.3494, 0.5911, 0.3548, 0.5894, 0.337, 0.5979, 0.3335, 0.04515, 0.7279, 0.07843, 0.7104, 0.06288, 0.6683, 0.0411, 0.6797, 0.5911, 0.3548, 0.5905, 0.3553, 0.5889, 0.3373, 0.5894, 0.337, 0.5918, 0.3544, 0.5911, 0.3548, 0.5854, 0.3319, 0.5858, 0.3316, 0.5918, 0.3544, 0.5911, 0.3548, 0.5911, 0.3548, 0.5918, 0.3544, 0.6042, 0.3494, 0.6055, 0.3501, 0.6055, 0.3501, 0.6042, 0.3494, 0.6055, 0.3501, 0.5918, 0.3544, 0.5918, 0.3544, 0.6055, 0.3501, 0.03264, 0.6644, 0.03148, 0.6652, 0.05437, 0.6557, 0.05663, 0.6569, 0.5911, 0.3548, 0.6042, 0.3494, 0.5939, 0.3283, 0.5854, 0.3319, 0.6042, 0.3494, 0.6055, 0.3501, 0.5947, 0.3288, 0.5939, 0.3283, 0.6055, 0.3501, 0.5918, 0.3544, 0.5858, 0.3316, 0.5947, 0.3288, 0.0316, 0.6549, 0.03044, 0.6557, 0.05444, 0.6483, 0.0567, 0.6495, 0.6068, 0.3508, 0.5924, 0.354, 0.5854, 0.328, 0.5948, 0.326, 0.05045, 0.7243, 0.04868, 0.7255, 0.03044, 0.6557, 0.0316, 0.6549, 0.5918, 0.3544, 0.6055, 0.3501, 0.5939, 0.3255, 0.585, 0.3283, 0.5959, 0.3309, 0.5962, 0.3305, 0.598, 0.3301, 0.5989, 0.3305, 0.6068, 0.3508, 0.6081, 0.3515, 0.5989, 0.3305, 0.598, 0.3301, 0.5924, 0.354, 0.6068, 0.3508, 0.598, 0.3301, 0.5962, 0.3305, 0.5886, 0.3321, 0.5931, 0.3535, 0.5924, 0.354, 0.5886, 0.3321, 0.5891, 0.3318, 0.04146, 0.6651, 0.0403, 0.6659, 0.06055, 0.6615, 0.05971, 0.6627, 0.5414, 0.693, 0.5414, 0.6784, 0.5414, 0.6784, 0.5414, 0.693, 0.3254, 0.9641, 0.3208, 0.9664, 0.3231, 0.9622, 0.3258, 0.9608, 0.3314, 0.9504, 0.3331, 0.9602, 0.3302, 0.9586, 0.3292, 0.953, 0.3241, 0.95, 0.3314, 0.9504, 0.3292, 0.953, 0.325, 0.9527, 0.5528, 0.679, 0.5535, 0.6877, 0.5533, 0.6877, 0.5526, 0.679, 0.3258, 0.9608, 0.3231, 0.9622, 0.3231, 0.9622, 0.3258, 0.9609, 0.5528, 0.679, 0.5535, 0.6877, 0.5535, 0.6877, 0.5528, 0.679, 0.325, 0.9527, 0.3292, 0.953, 0.3292, 0.953, 0.325, 0.9527, 0.9307, 0.9075, 0.9732, 0.9097, 0.9776, 0.9615, 0.9324, 0.9812, 0.5457, 0.6786, 0.5528, 0.679, 0.5526, 0.679, 0.5455, 0.6786, 0.5414, 0.693, 0.5414, 0.6784, 0.5412, 0.6784, 0.5412, 0.693, 0.546, 0.691, 0.5414, 0.693, 0.5412, 0.693, 0.5457, 0.691, 0.5371, 0.6739, 0.5371, 0.6484, 0.5371, 0.6484, 0.5371, 0.6739, 0.08931, 0.9238, 0.1015, 0.9302, 0.1015, 0.9302, 0.08924, 0.924, 0.5371, 0.6739, 0.5371, 0.6484, 0.5371, 0.6484, 0.5371, 0.6739, 0.3241, 0.95, 0.3197, 0.9497, 0.3197, 0.9497, 0.3241, 0.95, 0.5565, 0.6588, 0.5568, 0.6749, 0.5568, 0.6749, 0.5565, 0.6588, 0.2723, 0.3371, 0.5371, 0.6739, 0.5371, 0.6739, 0.2723, 0.3371, 0.5565, 0.6588, 0.5568, 0.6749, 0.5568, 0.6749, 0.5565, 0.6588, 0.2722, 0.3261, 0.5565, 0.6588, 0.5565, 0.6588, 0.2722, 0.3261, 0.6987, 0.4298, 0.6988, 0.4298, 0.6988, 0.4298, 0.6987, 0.4298, 0.6987, 0.4298, 0.8132, 0.9851, 0.8085, 0.9846, 0.8084, 0.9822, 0.8122, 0.9825, 0.7992, 0.9606, 0.8032, 0.9601, 0.8041, 0.9621, 0.8007, 0.9624, 0.312, 0.966, 0.318, 0.9653, 0.317, 0.9679, 0.3121, 0.9684, 0.8085, 0.9846, 0.8041, 0.9842, 0.8048, 0.9819, 0.8084, 0.9822, 0.8041, 0.9842, 0.8, 0.9838, 0.8015, 0.9817, 0.8048, 0.9819, 0.3063, 0.9667, 0.312, 0.966, 0.3121, 0.9684, 0.3073, 0.9689, 0.8181, 0.9855, 0.8132, 0.9851, 0.8122, 0.9825, 0.8161, 0.9828, 0.08789, 0.9502, 0.08789, 0.9813, 0.08789, 0.9813, 0.08789, 0.9502, 0.08198, 0.9502, 0.08198, 0.9502, 0.08789, 0.9502, 0.08789, 0.9502, 0.08198, 0.9502, 0.08198, 0.9502, 0.08789, 0.9502, 0.08789, 0.9502, 0.08198, 0.9812, 0.08198, 0.9811, 0.08789, 0.9811, 0.08789, 0.9812, 0.08198, 0.9502, 0.08198, 0.9502, 0.08789, 0.9502, 0.08789, 0.9502, 0.08198, 0.9809, 0.08198, 0.9502, 0.08789, 0.9502, 0.08789, 0.9809, 0.08198, 0.9811, 0.08198, 0.981, 0.08789, 0.981, 0.08789, 0.9811, 0.08198, 0.9502, 0.08198, 0.9502, 0.08789, 0.9502, 0.08789, 0.9502, 0.08198, 0.981, 0.08198, 0.9809, 0.08789, 0.9809, 0.08789, 0.981, 0.08198, 0.9502, 0.08198, 0.9813, 0.08789, 0.9813, 0.08789, 0.9502, 0.5565, 0.6588, 0.5568, 0.6749, 0.5568, 0.6749, 0.5565, 0.6588, 0.2722, 0.3261, 0.5565, 0.6588, 0.5565, 0.6588, 0.2722, 0.3261, 0.5371, 0.6739, 0.5371, 0.6484, 0.5371, 0.6484, 0.5371, 0.6739, 0.2723, 0.3371, 0.5371, 0.6739, 0.5371, 0.6739, 0.2723, 0.3371, 0.5371, 0.6739, 0.5371, 0.6484, 0.5371, 0.6484, 0.5371, 0.6739, 0.3231, 0.9367, 0.3302, 0.9405, 0.3302, 0.9405, 0.3231, 0.9367, 0.5371, 0.6739, 0.5371, 0.6484, 0.5371, 0.6484, 0.5371, 0.6739, 0.3241, 0.95, 0.3197, 0.9497, 0.3197, 0.9497, 0.3241, 0.95, 0.934, 0.9808, 0.9082, 0.9795, 0.9082, 0.9795, 0.934, 0.9808, 0.3241, 0.95, 0.3197, 0.9497, 0.3197, 0.9486, 0.3232, 0.9488, 0.3302, 0.9405, 0.3314, 0.9504, 0.3291, 0.9491, 0.3282, 0.941, 0.3231, 0.9367, 0.3302, 0.9405, 0.3282, 0.941, 0.3224, 0.938, 0.05225, 0.9077, 0.09152, 0.9287, 0.09255, 0.9809, 0.05263, 0.9789, 0.9757, 0.927, 0.9768, 0.983, 0.9768, 0.983, 0.9757, 0.927, 0.9336, 0.9046, 0.9757, 0.927, 0.9757, 0.927, 0.9336, 0.9046, 0.9082, 0.9795, 0.9082, 0.891, 0.9082, 0.891, 0.9082, 0.9795, 0.08789, 0.9502, 0.08789, 0.9502, 0.08789, 0.9502, 0.08789, 0.9502, 0.08789, 0.9809, 0.08789, 0.9502, 0.08789, 0.9502, 0.08789, 0.9809, 0.08789, 0.9813, 0.08789, 0.9812, 0.08789, 0.9812, 0.08789, 0.9813, 0.08789, 0.9502, 0.08789, 0.9502, 0.08789, 0.9502, 0.08789, 0.9502, 0.08789, 0.981, 0.08789, 0.9809, 0.08789, 0.9809, 0.08789, 0.981, 0.08789, 0.9812, 0.08789, 0.9811, 0.08789, 0.9811, 0.08789, 0.9812, 0.08789, 0.9502, 0.08789, 0.9502, 0.08789, 0.9502, 0.08789, 0.9502, 0.08789, 0.9502, 0.08789, 0.9502, 0.08789, 0.9502, 0.08789, 0.9502, 0.08789, 0.9811, 0.08789, 0.981, 0.08789, 0.981, 0.08789, 0.9811, 0.08789, 0.9502, 0.08789, 0.9502, 0.08789, 0.9502, 0.08789, 0.9502, 0.08789, 0.9811, 0.08789, 0.981, 0.08789, 0.981, 0.08789, 0.9811, 0.08789, 0.9811, 0.08789, 0.981, 0.08789, 0.981, 0.08789, 0.9811, 0.08789, 0.9502, 0.08789, 0.9502, 0.08789, 0.9502, 0.08789, 0.9502, 0.08789, 0.9502, 0.08789, 0.9813, 0.08789, 0.9813, 0.08789, 0.9502, 0.08789, 0.9809, 0.08789, 0.9502, 0.08789, 0.9502, 0.08789, 0.9809, 0.08789, 0.9813, 0.08789, 0.9812, 0.08789, 0.9812, 0.08789, 0.9813, 0.08789, 0.9502, 0.08789, 0.9502, 0.08789, 0.9502, 0.08789, 0.9502, 0.08789, 0.981, 0.08789, 0.9809, 0.08789, 0.9809, 0.08789, 0.981, 0.08789, 0.9812, 0.08789, 0.9811, 0.08789, 0.9811, 0.08789, 0.9812, 0.08789, 0.9502, 0.08789, 0.9502, 0.08789, 0.9502, 0.08789, 0.9502, 0.06348, 0.2602, 0.06348, 0.2602, 0.06348, 0.2602, 0.06348, 0.2602, 0.06348, 0.306, 0.06348, 0.3059, 0.06348, 0.3057, 0.06348, 0.3056, 0.06348, 0.3054, 0.06348, 0.2602, 0.08789, 0.9502, 0.08789, 0.9502, 0.08789, 0.9502, 0.08789, 0.9502, 0.08789, 0.9502, 0.08789, 0.9813, 0.08789, 0.9813, 0.08789, 0.9502, 0.08789, 0.9809, 0.08789, 0.9502, 0.08789, 0.9502, 0.08789, 0.9809, 0.08789, 0.9813, 0.08789, 0.9812, 0.08789, 0.9812, 0.08789, 0.9813, 0.08789, 0.9502, 0.08789, 0.9502, 0.08789, 0.9502, 0.08789, 0.9502, 0.08789, 0.981, 0.08789, 0.9809, 0.08789, 0.9809, 0.08789, 0.981, 0.08789, 0.9812, 0.08789, 0.9811, 0.08789, 0.9811, 0.08789, 0.9812, 0.08789, 0.9502, 0.08789, 0.9502, 0.08789, 0.9502, 0.08789, 0.9502, 0.08789, 0.9502, 0.08789, 0.9502, 0.08789, 0.9502, 0.08789, 0.9502, 0.9082, 0.891, 0.9336, 0.9046, 0.9336, 0.9046, 0.9082, 0.891, 0.02855, 0.8951, 0.05225, 0.9077, 0.05263, 0.9789, 0.02855, 0.9776, 0.3188, 0.9345, 0.3231, 0.9367, 0.3224, 0.938, 0.319, 0.9361, 0.3314, 0.9504, 0.3241, 0.95, 0.3232, 0.9488, 0.3291, 0.9491, 0.9768, 0.983, 0.934, 0.9808, 0.934, 0.9808, 0.9768, 0.983, 0.3314, 0.9504, 0.3241, 0.95, 0.3241, 0.95, 0.3314, 0.9504, 0.3188, 0.9345, 0.3231, 0.9367, 0.3231, 0.9367, 0.3188, 0.9345, 0.5568, 0.6749, 0.2723, 0.3371, 0.2723, 0.3371, 0.5568, 0.6749, 0.5371, 0.6484, 0.2722, 0.3261, 0.2722, 0.3261, 0.5371, 0.6484, 0.5371, 0.6484, 0.2722, 0.3261, 0.2722, 0.3261, 0.5371, 0.6484, 0.5568, 0.6749, 0.2723, 0.3371, 0.2723, 0.3371, 0.5568, 0.6749, 0.3314, 0.9504, 0.3241, 0.95, 0.3241, 0.95, 0.3314, 0.9504, 0.08198, 0.9199, 0.08931, 0.9238, 0.08924, 0.924, 0.08198, 0.9199, 0.5535, 0.6877, 0.546, 0.691, 0.5457, 0.691, 0.5533, 0.6877, 0.5414, 0.6784, 0.5457, 0.6786, 0.5455, 0.6786, 0.5412, 0.6784, 0.9051, 0.9061, 0.9307, 0.9075, 0.9324, 0.9812, 0.9051, 0.9932, 0.3224, 0.9526, 0.325, 0.9527, 0.325, 0.9527, 0.3224, 0.9526, 0.3302, 0.9586, 0.3258, 0.9608, 0.3258, 0.9609, 0.3302, 0.9586, 0.3197, 0.9497, 0.3241, 0.95, 0.325, 0.9527, 0.3224, 0.9526, 0.3331, 0.9602, 0.3254, 0.9641, 0.3258, 0.9608, 0.3302, 0.9586, 0.9021, 0.9164, 0.9269, 0.9163, 0.9259, 0.9163, 0.8987, 0.9164, 0.9055, 0.9164, 0.9279, 0.9163, 0.9269, 0.9163, 0.9021, 0.9164, 0.909, 0.9164, 0.929, 0.9163, 0.9279, 0.9163, 0.9055, 0.9164, 0.3328, 0.9678, 0.3246, 0.9704, 0.3252, 0.9713, 0.3336, 0.9683, 0.332, 0.9672, 0.324, 0.9696, 0.3246, 0.9704, 0.3328, 0.9678, 0.3313, 0.9667, 0.3235, 0.9688, 0.324, 0.9696, 0.332, 0.9672, 0.3233, 0.9262, 0.3192, 0.9273, 0.3199, 0.9342, 0.3243, 0.9334, 0.3177, 0.9249, 0.3202, 0.9247, 0.3209, 0.9324, 0.3181, 0.9325, 0.08198, 0.9217, 0.08937, 0.9215, 0.08931, 0.9238, 0.08198, 0.9199, 0.3336, 0.9683, 0.3252, 0.9713, 0.3258, 0.9723, 0.3345, 0.9689, 0.3345, 0.9689, 0.3258, 0.9723, 0.3254, 0.9641, 0.3331, 0.9602, 0.3315, 0.9497, 0.3229, 0.9502, 0.3235, 0.9688, 0.3313, 0.9667, 0.6901, 0.4493, 0.676, 0.4497, 0.6789, 0.4287, 0.6987, 0.4298, 0.6683, 0.4487, 0.6768, 0.449, 0.6798, 0.4285, 0.6683, 0.4278, 0.3269, 0.9371, 0.321, 0.9379, 0.321, 0.9379, 0.3269, 0.9371, 0.3183, 0.9364, 0.3221, 0.9363, 0.3221, 0.9363, 0.3183, 0.9364, 0.3269, 0.9371, 0.321, 0.9379, 0.3229, 0.9502, 0.3315, 0.9497, 0.3181, 0.9325, 0.3209, 0.9324, 0.3221, 0.9363, 0.3183, 0.9364, 0.3243, 0.9334, 0.3199, 0.9342, 0.321, 0.9379, 0.3269, 0.9371, 0.2979, 0.8996, 0.3107, 0.9015, 0.3202, 0.9247, 0.3177, 0.9249, 0.6682, 0.4877, 0.6798, 0.4888, 0.6799, 0.4888, 0.6682, 0.4877, 0.6991, 0.4908, 0.6799, 0.492, 0.6799, 0.492, 0.6991, 0.4908, 0.3295, 0.9102, 0.3115, 0.913, 0.3192, 0.9273, 0.3233, 0.9262, 0.5547, 0.4434, 0.5615, 0.4434, 0.5635, 0.3855, 0.5604, 0.3856, 0.5728, 0.4433, 0.5615, 0.4434, 0.563, 0.3855, 0.5704, 0.3855, 0.9681, 0.9547, 0.9267, 0.9548, 0.927, 0.9283, 0.9643, 0.9282, 0.8953, 0.9164, 0.9249, 0.9163, 0.9268, 0.9169, 0.9043, 0.917, 0.9643, 0.9282, 0.927, 0.9283, 0.9268, 0.9169, 0.9641, 0.9168, 0.9132, 0.9549, 0.9301, 0.9548, 0.929, 0.9163, 0.909, 0.9164, 0.8987, 0.9164, 0.9259, 0.9163, 0.9249, 0.9163, 0.8953, 0.9164, 0.6901, 0.4493, 0.6957, 0.4627, 0.6785, 0.4648, 0.676, 0.4497, 0.6683, 0.4487, 0.6684, 0.4594, 0.6792, 0.462, 0.6768, 0.449, 0.9624, 0.9679, 0.928, 0.968, 0.9267, 0.9548, 0.9681, 0.9547, 0.5712, 0.4846, 0.5558, 0.4819, 0.5615, 0.4434, 0.5728, 0.4433, 0.5466, 0.4828, 0.5558, 0.4835, 0.5615, 0.4434, 0.5547, 0.4434, 0.9161, 0.968, 0.9306, 0.968, 0.9301, 0.9548, 0.9132, 0.9549, 0.5466, 0.4828, 0.5558, 0.4835, 0.5558, 0.4835, 0.5466, 0.4828, 0.6962, 0.4089, 0.6788, 0.4118, 0.6788, 0.4059, 0.6962, 0.4089, 0.4998, 0.409, 0.4999, 0.4106, 0.4999, 0.4106, 0.4998, 0.409, 0.6962, 0.4089, 0.6788, 0.4059, 0.6788, 0.4059, 0.6962, 0.4089, 0.6683, 0.4278, 0.6798, 0.4285, 0.6787, 0.4077, 0.6682, 0.4069, 0.6684, 0.4594, 0.6683, 0.4927, 0.6799, 0.492, 0.6792, 0.462, 0.6987, 0.4298, 0.6789, 0.4287, 0.6788, 0.4118, 0.6962, 0.4089, 0.6957, 0.4627, 0.6991, 0.4908, 0.6798, 0.4888, 0.6785, 0.4648])
me_cube.materials.append(mat_material)
me_cube.use_remesh_preserve_volume = False
me_cube.use_remesh_preserve_attributes = False
me_cube.use_mirror_vertex_groups = False
me_cube.update()

# ---- objects
ob_ai_body = bpy.data.objects.new('AI Body', me_cube)

# ---- transforms, parenting, visibility, modifiers, constraints
ob_ai_body.location = (0.0, 0.0, 0.0)
ob_ai_body.lock_rotations_4d = False
ob_ai_body.empty_display_type = 'ARROWS'
ob_ai_body.lineart.crease_threshold = 0.0
_m = ob_ai_body.modifiers.new('Mirror', 'MIRROR')
_m.use_clip = True

# ---- collection membership
col_collection.objects.link(ob_ai_body)

# ---- scene / render settings (as saved in the file)
scene.frame_start = 1; scene.frame_end = 250; scene.frame_set(0)
scene.render.engine = 'BLENDER_EEVEE_NEXT'
scene.cycles.sampling_pattern = 'TABULATED_SOBOL'
scene.cycles.use_light_tree = False
scene.view_settings.view_transform = 'Filmic'
bpy.context.view_layer.update()

# ---- added for rendering (the .blend has no active camera and no usable light): camera, sun
cam_auto = bpy.data.cameras.new('AutoCamera')
cam_auto.lens = 50.0
cam_auto.sensor_width = 36.0
cam_auto.clip_end = 1000.0
ob_auto_camera = bpy.data.objects.new('AutoCamera', cam_auto)
scene.collection.objects.link(ob_auto_camera)
ob_auto_camera.location = (6.05775, -7.33449, 4.08364)
ob_auto_camera.rotation_euler = (1.09748, -7.21219e-08, 0.694738)
scene.camera = ob_auto_camera
light_auto_sun = bpy.data.lights.new('AutoSun', 'SUN')
light_auto_sun.energy = 3.0
light_auto_sun.angle = 0.0523599
ob_auto_sun = bpy.data.objects.new('AutoSun', light_auto_sun)
scene.collection.objects.link(ob_auto_sun)
ob_auto_sun.rotation_euler = (0.872665, 0.174533, 0.523599)
bpy.context.view_layer.update()
